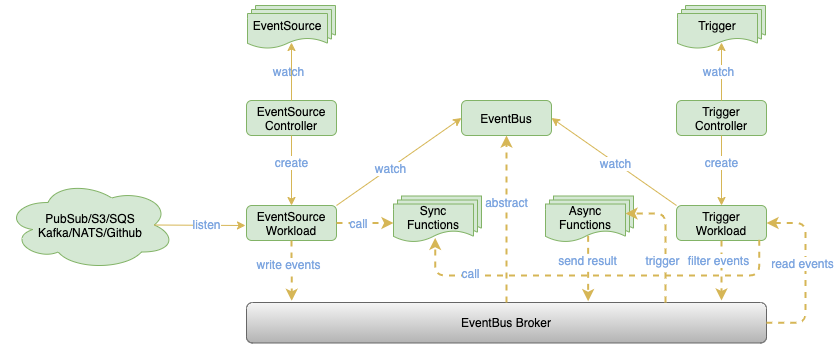

The diagram above was exported from draw.io. Its source (the exported page's mxGraphModel, read from the mxfile embedded in the PNG):
<mxGraphModel dx="791" dy="509" grid="1" gridSize="10" guides="1" tooltips="1" connect="1" arrows="1" fold="1" page="1" pageScale="1" pageWidth="827" pageHeight="1169" math="0" shadow="0">
  <root>
    <mxCell id="0" />
    <mxCell id="1" parent="0" />
    <mxCell id="Nh1MpxmB-LcrNS2y1UA4-4" value="" style="shape=document;whiteSpace=wrap;html=1;boundedLbl=1;fontSize=12;fillColor=#d5e8d4;strokeColor=#82b366;" parent="1" vertex="1">
      <mxGeometry x="250" y="20" width="80" height="35" as="geometry" />
    </mxCell>
    <mxCell id="Nh1MpxmB-LcrNS2y1UA4-5" value="" style="shape=document;whiteSpace=wrap;html=1;boundedLbl=1;fontSize=12;fillColor=#d5e8d4;strokeColor=#82b366;" parent="1" vertex="1">
      <mxGeometry x="246" y="24" width="80" height="35" as="geometry" />
    </mxCell>
    <mxCell id="Nh1MpxmB-LcrNS2y1UA4-6" value="EventSource" style="shape=document;whiteSpace=wrap;html=1;boundedLbl=1;fontSize=12;fillColor=#d5e8d4;strokeColor=#82b366;" parent="1" vertex="1">
      <mxGeometry x="242" y="28" width="80" height="35" as="geometry" />
    </mxCell>
    <mxCell id="Nh1MpxmB-LcrNS2y1UA4-7" value="EventSource&lt;br&gt;Controller" style="rounded=1;whiteSpace=wrap;html=1;fontSize=12;fillColor=#d5e8d4;strokeColor=#82b366;" parent="1" vertex="1">
      <mxGeometry x="241" y="115" width="90" height="35" as="geometry" />
    </mxCell>
    <mxCell id="Nh1MpxmB-LcrNS2y1UA4-8" value="EventSource&lt;br&gt;Workload" style="rounded=1;whiteSpace=wrap;html=1;fontSize=12;fillColor=#d5e8d4;strokeColor=#82b366;" parent="1" vertex="1">
      <mxGeometry x="241" y="220" width="90" height="35" as="geometry" />
    </mxCell>
    <mxCell id="Nh1MpxmB-LcrNS2y1UA4-9" value="&lt;font style=&quot;font-size: 5px;&quot;&gt;PubSub/S3/SQS&lt;br style=&quot;font-size: 5px;&quot;&gt;Kafka/NATS/Github&lt;/font&gt;" style="ellipse;shape=cloud;whiteSpace=wrap;html=1;fontSize=5;fillColor=#d5e8d4;strokeColor=#82b366;" parent="1" vertex="1">
      <mxGeometry y="194.5" width="170" height="90" as="geometry" />
    </mxCell>
    <mxCell id="Nh1MpxmB-LcrNS2y1UA4-10" value="" style="endArrow=classic;html=1;fontSize=6;entryX=0.55;entryY=0.829;entryDx=0;entryDy=0;entryPerimeter=0;exitX=0.5;exitY=0;exitDx=0;exitDy=0;labelBorderColor=none;strokeColor=#d6b656;fillColor=#fff2cc;" parent="1" source="Nh1MpxmB-LcrNS2y1UA4-7" target="Nh1MpxmB-LcrNS2y1UA4-6" edge="1">
      <mxGeometry width="50" height="50" relative="1" as="geometry">
        <mxPoint x="291" y="120" as="sourcePoint" />
        <mxPoint x="341" y="70" as="targetPoint" />
      </mxGeometry>
    </mxCell>
    <mxCell id="Nh1MpxmB-LcrNS2y1UA4-12" value="&lt;font color=&quot;#7ea6e0&quot;&gt;watch&lt;/font&gt;" style="edgeLabel;html=1;align=center;verticalAlign=middle;resizable=0;points=[];fontSize=6;labelBackgroundColor=none;fontColor=#A9C4EB;" parent="Nh1MpxmB-LcrNS2y1UA4-10" vertex="1" connectable="0">
      <mxGeometry x="0.0118" y="3" relative="1" as="geometry">
        <mxPoint as="offset" />
      </mxGeometry>
    </mxCell>
    <mxCell id="Nh1MpxmB-LcrNS2y1UA4-11" value="" style="endArrow=classic;html=1;fontSize=6;exitX=0.5;exitY=1;exitDx=0;exitDy=0;strokeColor=#d6b656;fillColor=#fff2cc;" parent="1" source="Nh1MpxmB-LcrNS2y1UA4-7" target="Nh1MpxmB-LcrNS2y1UA4-8" edge="1">
      <mxGeometry width="50" height="50" relative="1" as="geometry">
        <mxPoint x="341" y="220" as="sourcePoint" />
        <mxPoint x="391" y="170" as="targetPoint" />
      </mxGeometry>
    </mxCell>
    <mxCell id="Nh1MpxmB-LcrNS2y1UA4-13" value="&lt;font&gt;create&lt;/font&gt;" style="edgeLabel;html=1;align=center;verticalAlign=middle;resizable=0;points=[];fontSize=6;fontColor=#7EA6E0;" parent="Nh1MpxmB-LcrNS2y1UA4-11" vertex="1" connectable="0">
      <mxGeometry x="-0.2287" relative="1" as="geometry">
        <mxPoint as="offset" />
      </mxGeometry>
    </mxCell>
    <mxCell id="Nh1MpxmB-LcrNS2y1UA4-14" value="" style="endArrow=classic;html=1;fontSize=5;strokeColor=#d6b656;exitX=0.875;exitY=0.5;exitDx=0;exitDy=0;exitPerimeter=0;fontColor=#7EA6E0;fillColor=#fff2cc;" parent="1" source="Nh1MpxmB-LcrNS2y1UA4-9" edge="1">
      <mxGeometry width="50" height="50" relative="1" as="geometry">
        <mxPoint x="180" y="330" as="sourcePoint" />
        <mxPoint x="240" y="240" as="targetPoint" />
      </mxGeometry>
    </mxCell>
    <mxCell id="Nh1MpxmB-LcrNS2y1UA4-15" value="listen" style="edgeLabel;html=1;align=center;verticalAlign=middle;resizable=0;points=[];fontSize=5;fontColor=#7EA6E0;" parent="Nh1MpxmB-LcrNS2y1UA4-14" vertex="1" connectable="0">
      <mxGeometry x="0.1378" y="1" relative="1" as="geometry">
        <mxPoint as="offset" />
      </mxGeometry>
    </mxCell>
    <mxCell id="Nh1MpxmB-LcrNS2y1UA4-24" value="" style="shape=document;whiteSpace=wrap;html=1;boundedLbl=1;fontSize=12;fillColor=#d5e8d4;strokeColor=#82b366;" parent="1" vertex="1">
      <mxGeometry x="396" y="210.5" width="80" height="38" as="geometry" />
    </mxCell>
    <mxCell id="Nh1MpxmB-LcrNS2y1UA4-25" value="" style="shape=document;whiteSpace=wrap;html=1;boundedLbl=1;fontSize=12;fillColor=#d5e8d4;strokeColor=#82b366;" parent="1" vertex="1">
      <mxGeometry x="392" y="214.5" width="80" height="38" as="geometry" />
    </mxCell>
    <mxCell id="Nh1MpxmB-LcrNS2y1UA4-26" value="&lt;font style=&quot;font-size: 11px&quot;&gt;Sync Functions&lt;/font&gt;" style="shape=document;whiteSpace=wrap;html=1;boundedLbl=1;fontSize=12;fillColor=#d5e8d4;strokeColor=#82b366;" parent="1" vertex="1">
      <mxGeometry x="388" y="218.5" width="80" height="38" as="geometry" />
    </mxCell>
    <mxCell id="Nh1MpxmB-LcrNS2y1UA4-27" value="" style="endArrow=classic;html=1;fontSize=5;fontColor=#7EA6E0;strokeColor=#d6b656;exitX=1;exitY=0.5;exitDx=0;exitDy=0;entryX=0;entryY=0.5;entryDx=0;entryDy=0;fillColor=#fff2cc;dashed=1;strokeWidth=2;" parent="1" source="Nh1MpxmB-LcrNS2y1UA4-8" target="Nh1MpxmB-LcrNS2y1UA4-26" edge="1">
      <mxGeometry width="50" height="50" relative="1" as="geometry">
        <mxPoint x="340" y="270" as="sourcePoint" />
        <mxPoint x="286" y="310" as="targetPoint" />
      </mxGeometry>
    </mxCell>
    <mxCell id="Nh1MpxmB-LcrNS2y1UA4-28" value="call" style="edgeLabel;html=1;align=center;verticalAlign=middle;resizable=0;points=[];fontSize=5;fontColor=#7EA6E0;" parent="Nh1MpxmB-LcrNS2y1UA4-27" vertex="1" connectable="0">
      <mxGeometry x="-0.2727" relative="1" as="geometry">
        <mxPoint x="1" as="offset" />
      </mxGeometry>
    </mxCell>
    <mxCell id="Nh1MpxmB-LcrNS2y1UA4-29" value="&lt;font color=&quot;#000000&quot;&gt;EventBus Broker&lt;/font&gt;" style="rounded=1;whiteSpace=wrap;html=1;fontSize=5;gradientColor=#b3b3b3;fillColor=#f5f5f5;strokeColor=#666666;" parent="1" vertex="1">
      <mxGeometry x="241" y="317" width="520" height="40.5" as="geometry" />
    </mxCell>
    <mxCell id="Nh1MpxmB-LcrNS2y1UA4-30" value="" style="endArrow=classic;html=1;fontSize=5;fontColor=#7EA6E0;strokeColor=#d6b656;exitX=0.5;exitY=1;exitDx=0;exitDy=0;entryX=0.087;entryY=-0.041;entryDx=0;entryDy=0;entryPerimeter=0;dashed=1;strokeWidth=2;fillColor=#fff2cc;" parent="1" source="Nh1MpxmB-LcrNS2y1UA4-8" target="Nh1MpxmB-LcrNS2y1UA4-29" edge="1">
      <mxGeometry width="50" height="50" relative="1" as="geometry">
        <mxPoint x="160" y="340" as="sourcePoint" />
        <mxPoint x="210" y="290" as="targetPoint" />
      </mxGeometry>
    </mxCell>
    <mxCell id="Nh1MpxmB-LcrNS2y1UA4-31" value="write events" style="edgeLabel;html=1;align=center;verticalAlign=middle;resizable=0;points=[];fontSize=5;fontColor=#7EA6E0;" parent="Nh1MpxmB-LcrNS2y1UA4-30" vertex="1" connectable="0">
      <mxGeometry x="-0.2294" y="-3" relative="1" as="geometry">
        <mxPoint as="offset" />
      </mxGeometry>
    </mxCell>
    <mxCell id="Nh1MpxmB-LcrNS2y1UA4-32" value="EventBus" style="rounded=1;whiteSpace=wrap;html=1;fontSize=12;fillColor=#d5e8d4;strokeColor=#82b366;" parent="1" vertex="1">
      <mxGeometry x="456" y="115" width="90" height="35" as="geometry" />
    </mxCell>
    <mxCell id="Nh1MpxmB-LcrNS2y1UA4-33" value="" style="shape=document;whiteSpace=wrap;html=1;boundedLbl=1;fontSize=12;fillColor=#d5e8d4;strokeColor=#82b366;" parent="1" vertex="1">
      <mxGeometry x="680" y="20" width="80" height="35" as="geometry" />
    </mxCell>
    <mxCell id="Nh1MpxmB-LcrNS2y1UA4-34" value="" style="shape=document;whiteSpace=wrap;html=1;boundedLbl=1;fontSize=12;fillColor=#d5e8d4;strokeColor=#82b366;" parent="1" vertex="1">
      <mxGeometry x="676" y="24" width="80" height="35" as="geometry" />
    </mxCell>
    <mxCell id="Nh1MpxmB-LcrNS2y1UA4-35" value="Trigger" style="shape=document;whiteSpace=wrap;html=1;boundedLbl=1;fontSize=12;fillColor=#d5e8d4;strokeColor=#82b366;" parent="1" vertex="1">
      <mxGeometry x="672" y="28" width="80" height="35" as="geometry" />
    </mxCell>
    <mxCell id="Nh1MpxmB-LcrNS2y1UA4-36" value="Trigger Controller" style="rounded=1;whiteSpace=wrap;html=1;fontSize=12;fillColor=#d5e8d4;strokeColor=#82b366;" parent="1" vertex="1">
      <mxGeometry x="671" y="115" width="90" height="35" as="geometry" />
    </mxCell>
    <mxCell id="Nh1MpxmB-LcrNS2y1UA4-37" value="Trigger Workload" style="rounded=1;whiteSpace=wrap;html=1;fontSize=12;fillColor=#d5e8d4;strokeColor=#82b366;" parent="1" vertex="1">
      <mxGeometry x="671" y="220" width="90" height="35" as="geometry" />
    </mxCell>
    <mxCell id="Nh1MpxmB-LcrNS2y1UA4-38" value="" style="endArrow=classic;html=1;fontSize=6;entryX=0.55;entryY=0.829;entryDx=0;entryDy=0;entryPerimeter=0;exitX=0.5;exitY=0;exitDx=0;exitDy=0;labelBorderColor=none;strokeColor=#d6b656;fillColor=#fff2cc;" parent="1" source="Nh1MpxmB-LcrNS2y1UA4-36" target="Nh1MpxmB-LcrNS2y1UA4-35" edge="1">
      <mxGeometry width="50" height="50" relative="1" as="geometry">
        <mxPoint x="721" y="120" as="sourcePoint" />
        <mxPoint x="771" y="70" as="targetPoint" />
      </mxGeometry>
    </mxCell>
    <mxCell id="Nh1MpxmB-LcrNS2y1UA4-39" value="watch" style="edgeLabel;html=1;align=center;verticalAlign=middle;resizable=0;points=[];fontSize=6;fontColor=#7EA6E0;" parent="Nh1MpxmB-LcrNS2y1UA4-38" vertex="1" connectable="0">
      <mxGeometry x="0.0118" y="3" relative="1" as="geometry">
        <mxPoint as="offset" />
      </mxGeometry>
    </mxCell>
    <mxCell id="Nh1MpxmB-LcrNS2y1UA4-40" value="" style="endArrow=classic;html=1;fontSize=6;exitX=0.5;exitY=1;exitDx=0;exitDy=0;strokeColor=#d6b656;fillColor=#fff2cc;" parent="1" source="Nh1MpxmB-LcrNS2y1UA4-36" target="Nh1MpxmB-LcrNS2y1UA4-37" edge="1">
      <mxGeometry width="50" height="50" relative="1" as="geometry">
        <mxPoint x="771" y="220" as="sourcePoint" />
        <mxPoint x="821" y="170" as="targetPoint" />
      </mxGeometry>
    </mxCell>
    <mxCell id="Nh1MpxmB-LcrNS2y1UA4-41" value="&lt;font color=&quot;#7ea6e0&quot;&gt;create&lt;/font&gt;" style="edgeLabel;html=1;align=center;verticalAlign=middle;resizable=0;points=[];fontSize=6;fontColor=#A9C4EB;" parent="Nh1MpxmB-LcrNS2y1UA4-40" vertex="1" connectable="0">
      <mxGeometry x="-0.2287" relative="1" as="geometry">
        <mxPoint as="offset" />
      </mxGeometry>
    </mxCell>
    <mxCell id="Nh1MpxmB-LcrNS2y1UA4-42" value="" style="endArrow=classic;html=1;fontSize=5;fontColor=#7EA6E0;strokeColor=#d6b656;exitX=0.5;exitY=1;exitDx=0;exitDy=0;dashed=1;startArrow=none;startFill=0;endFill=1;strokeWidth=2;fillColor=#fff2cc;" parent="1" source="Nh1MpxmB-LcrNS2y1UA4-37" edge="1">
      <mxGeometry width="50" height="50" relative="1" as="geometry">
        <mxPoint x="579" y="340" as="sourcePoint" />
        <mxPoint x="716" y="315" as="targetPoint" />
      </mxGeometry>
    </mxCell>
    <mxCell id="Nh1MpxmB-LcrNS2y1UA4-43" value="filter events" style="edgeLabel;html=1;align=center;verticalAlign=middle;resizable=0;points=[];fontSize=5;fontColor=#7EA6E0;" parent="Nh1MpxmB-LcrNS2y1UA4-42" vertex="1" connectable="0">
      <mxGeometry x="-0.2294" y="-3" relative="1" as="geometry">
        <mxPoint y="-4" as="offset" />
      </mxGeometry>
    </mxCell>
    <mxCell id="Nh1MpxmB-LcrNS2y1UA4-44" value="" style="shape=document;whiteSpace=wrap;html=1;boundedLbl=1;fontSize=12;fillColor=#d5e8d4;strokeColor=#82b366;" parent="1" vertex="1">
      <mxGeometry x="548" y="210.5" width="80" height="38" as="geometry" />
    </mxCell>
    <mxCell id="Nh1MpxmB-LcrNS2y1UA4-45" value="" style="shape=document;whiteSpace=wrap;html=1;boundedLbl=1;fontSize=12;fillColor=#d5e8d4;strokeColor=#82b366;" parent="1" vertex="1">
      <mxGeometry x="544" y="214.5" width="80" height="38" as="geometry" />
    </mxCell>
    <mxCell id="Nh1MpxmB-LcrNS2y1UA4-46" value="&lt;font style=&quot;font-size: 11px&quot;&gt;Async Functions&lt;/font&gt;" style="shape=document;whiteSpace=wrap;html=1;boundedLbl=1;fontSize=12;fillColor=#d5e8d4;strokeColor=#82b366;" parent="1" vertex="1">
      <mxGeometry x="540" y="218.5" width="80" height="38" as="geometry" />
    </mxCell>
    <mxCell id="Nh1MpxmB-LcrNS2y1UA4-50" value="" style="endArrow=classic;html=1;fontSize=5;fontColor=#7EA6E0;strokeColor=#d6b656;entryX=0.5;entryY=1;entryDx=0;entryDy=0;exitX=0.5;exitY=0;exitDx=0;exitDy=0;dashed=1;startArrow=none;startFill=0;endFill=1;strokeWidth=2;fillColor=#fff2cc;" parent="1" source="Nh1MpxmB-LcrNS2y1UA4-29" target="Nh1MpxmB-LcrNS2y1UA4-32" edge="1">
      <mxGeometry width="50" height="50" relative="1" as="geometry">
        <mxPoint x="480" y="280" as="sourcePoint" />
        <mxPoint x="530" y="230" as="targetPoint" />
      </mxGeometry>
    </mxCell>
    <mxCell id="Nh1MpxmB-LcrNS2y1UA4-51" value="abstract" style="edgeLabel;html=1;align=center;verticalAlign=middle;resizable=0;points=[];fontSize=5;fontColor=#7EA6E0;" parent="Nh1MpxmB-LcrNS2y1UA4-50" vertex="1" connectable="0">
      <mxGeometry x="0.1976" relative="1" as="geometry">
        <mxPoint as="offset" />
      </mxGeometry>
    </mxCell>
    <mxCell id="Nh1MpxmB-LcrNS2y1UA4-52" value="" style="endArrow=none;html=1;fontSize=5;fontColor=#7EA6E0;strokeColor=#d6b656;strokeWidth=1;exitX=0;exitY=0.5;exitDx=0;exitDy=0;entryX=1;entryY=0;entryDx=0;entryDy=0;startArrow=classic;startFill=1;endFill=0;fillColor=#fff2cc;" parent="1" source="Nh1MpxmB-LcrNS2y1UA4-32" target="Nh1MpxmB-LcrNS2y1UA4-8" edge="1">
      <mxGeometry width="50" height="50" relative="1" as="geometry">
        <mxPoint x="160" y="370" as="sourcePoint" />
        <mxPoint x="210" y="320" as="targetPoint" />
      </mxGeometry>
    </mxCell>
    <mxCell id="Nh1MpxmB-LcrNS2y1UA4-54" value="watch" style="edgeLabel;html=1;align=center;verticalAlign=middle;resizable=0;points=[];fontSize=5;fontColor=#7EA6E0;" parent="Nh1MpxmB-LcrNS2y1UA4-52" vertex="1" connectable="0">
      <mxGeometry x="0.1406" relative="1" as="geometry">
        <mxPoint as="offset" />
      </mxGeometry>
    </mxCell>
    <mxCell id="Nh1MpxmB-LcrNS2y1UA4-53" value="" style="endArrow=none;html=1;fontSize=5;fontColor=#7EA6E0;strokeColor=#d6b656;strokeWidth=1;entryX=0;entryY=0;entryDx=0;entryDy=0;exitX=1;exitY=0.5;exitDx=0;exitDy=0;startArrow=classic;startFill=1;endFill=0;fillColor=#fff2cc;" parent="1" source="Nh1MpxmB-LcrNS2y1UA4-32" target="Nh1MpxmB-LcrNS2y1UA4-37" edge="1">
      <mxGeometry width="50" height="50" relative="1" as="geometry">
        <mxPoint x="520" y="110" as="sourcePoint" />
        <mxPoint x="570" y="60" as="targetPoint" />
      </mxGeometry>
    </mxCell>
    <mxCell id="Nh1MpxmB-LcrNS2y1UA4-55" value="watch" style="edgeLabel;html=1;align=center;verticalAlign=middle;resizable=0;points=[];fontSize=5;fontColor=#7EA6E0;" parent="Nh1MpxmB-LcrNS2y1UA4-53" vertex="1" connectable="0">
      <mxGeometry x="0.0246" y="-1" relative="1" as="geometry">
        <mxPoint as="offset" />
      </mxGeometry>
    </mxCell>
    <mxCell id="Nh1MpxmB-LcrNS2y1UA4-57" value="" style="endArrow=classic;html=1;dashed=1;fontSize=5;fontColor=#7EA6E0;strokeColor=#d6b656;strokeWidth=2;exitX=0.533;exitY=0.838;exitDx=0;exitDy=0;exitPerimeter=0;fillColor=#fff2cc;entryX=0.657;entryY=-0.033;entryDx=0;entryDy=0;entryPerimeter=0;" parent="1" source="Nh1MpxmB-LcrNS2y1UA4-46" target="Nh1MpxmB-LcrNS2y1UA4-29" edge="1">
      <mxGeometry width="50" height="50" relative="1" as="geometry">
        <mxPoint x="560" y="330" as="sourcePoint" />
        <mxPoint x="585" y="317" as="targetPoint" />
      </mxGeometry>
    </mxCell>
    <mxCell id="Nh1MpxmB-LcrNS2y1UA4-58" value="send result" style="edgeLabel;html=1;align=center;verticalAlign=middle;resizable=0;points=[];fontSize=5;fontColor=#7EA6E0;" parent="Nh1MpxmB-LcrNS2y1UA4-57" vertex="1" connectable="0">
      <mxGeometry x="-0.2655" y="-1" relative="1" as="geometry">
        <mxPoint as="offset" />
      </mxGeometry>
    </mxCell>
    <mxCell id="Pzgyn8X9RRrFsJF29C7R-1" value="" style="edgeStyle=elbowEdgeStyle;elbow=vertical;endArrow=none;html=1;exitX=1;exitY=0.5;exitDx=0;exitDy=0;entryX=1;entryY=0.5;entryDx=0;entryDy=0;fillColor=#fff2cc;strokeColor=#d6b656;dashed=1;startArrow=classic;startFill=1;endFill=0;strokeWidth=2;" parent="1" source="Nh1MpxmB-LcrNS2y1UA4-37" target="Nh1MpxmB-LcrNS2y1UA4-29" edge="1">
      <mxGeometry width="50" height="50" relative="1" as="geometry">
        <mxPoint x="700" y="440" as="sourcePoint" />
        <mxPoint x="750" y="390" as="targetPoint" />
        <Array as="points">
          <mxPoint x="800" y="310" />
        </Array>
      </mxGeometry>
    </mxCell>
    <mxCell id="Pzgyn8X9RRrFsJF29C7R-2" value="read events" style="edgeLabel;html=1;align=center;verticalAlign=middle;resizable=0;points=[];fontSize=5;fontColor=#7EA6E0;" parent="1" vertex="1" connectable="0">
      <mxGeometry x="720" y="294" as="geometry">
        <mxPoint x="77" y="-16" as="offset" />
      </mxGeometry>
    </mxCell>
    <mxCell id="Pzgyn8X9RRrFsJF29C7R-4" value="" style="edgeStyle=elbowEdgeStyle;elbow=horizontal;endArrow=classic;html=1;dashed=1;strokeWidth=2;entryX=1;entryY=0.25;entryDx=0;entryDy=0;fillColor=#fff2cc;strokeColor=#d6b656;" parent="1" source="Nh1MpxmB-LcrNS2y1UA4-29" target="Nh1MpxmB-LcrNS2y1UA4-46" edge="1">
      <mxGeometry width="50" height="50" relative="1" as="geometry">
        <mxPoint x="650" y="310" as="sourcePoint" />
        <mxPoint x="650" y="280" as="targetPoint" />
        <Array as="points">
          <mxPoint x="660" y="230" />
        </Array>
      </mxGeometry>
    </mxCell>
    <mxCell id="Pzgyn8X9RRrFsJF29C7R-5" value="&lt;font color=&quot;#7ea6e0&quot;&gt;trigger&lt;br&gt;&lt;/font&gt;" style="edgeLabel;html=1;align=center;verticalAlign=middle;resizable=0;points=[];" parent="Pzgyn8X9RRrFsJF29C7R-4" vertex="1" connectable="0">
      <mxGeometry x="-0.2248" y="3" relative="1" as="geometry">
        <mxPoint y="8" as="offset" />
      </mxGeometry>
    </mxCell>
    <mxCell id="UV3XJTxyL53jJQHUBLGZ-1" value="" style="edgeStyle=elbowEdgeStyle;elbow=vertical;endArrow=classic;html=1;dashed=1;strokeWidth=2;entryX=0.521;entryY=0.89;entryDx=0;entryDy=0;entryPerimeter=0;fillColor=#fff2cc;strokeColor=#d6b656;exitX=0.919;exitY=0.981;exitDx=0;exitDy=0;exitPerimeter=0;" edge="1" parent="1" source="Nh1MpxmB-LcrNS2y1UA4-37" target="Nh1MpxmB-LcrNS2y1UA4-26">
      <mxGeometry width="50" height="50" relative="1" as="geometry">
        <mxPoint x="716" y="252" as="sourcePoint" />
        <mxPoint x="440" y="80" as="targetPoint" />
        <Array as="points">
          <mxPoint x="590" y="290" />
        </Array>
      </mxGeometry>
    </mxCell>
    <mxCell id="UV3XJTxyL53jJQHUBLGZ-2" value="call" style="edgeLabel;html=1;align=center;verticalAlign=middle;resizable=0;points=[];fontSize=5;fontColor=#7EA6E0;" vertex="1" connectable="0" parent="1">
      <mxGeometry x="399.9966666666667" y="256.5" as="geometry">
        <mxPoint x="65" y="31" as="offset" />
      </mxGeometry>
    </mxCell>
  </root>
</mxGraphModel>